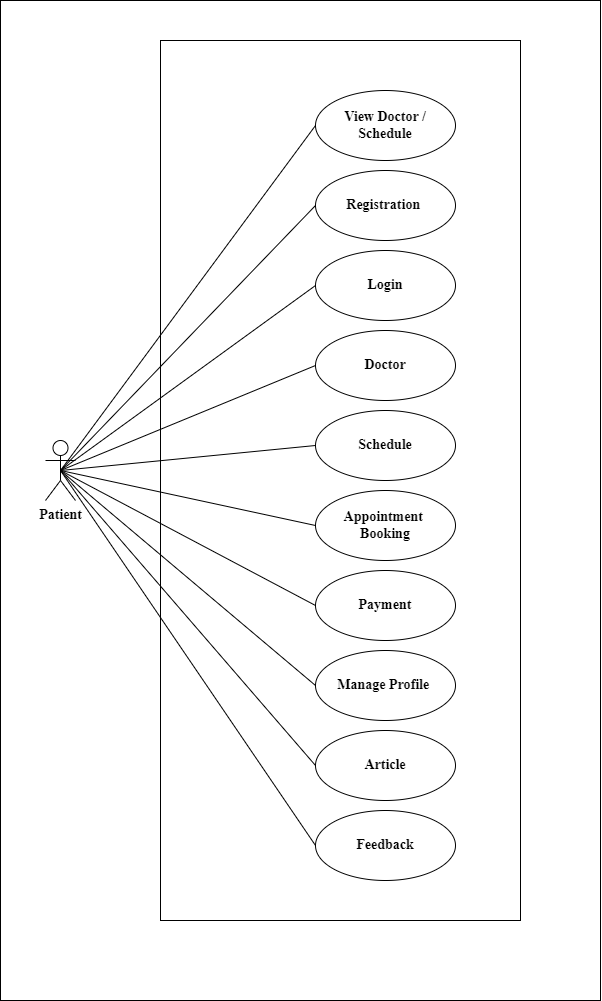

The diagram above was exported from draw.io. Its source (the exported page's mxGraphModel, read from the mxfile embedded in the PNG):
<mxGraphModel dx="3240" dy="1473" grid="1" gridSize="10" guides="1" tooltips="1" connect="1" arrows="1" fold="1" page="1" pageScale="1" pageWidth="850" pageHeight="1100" background="#FFFFFF" math="0" shadow="0">
  <root>
    <mxCell id="0" />
    <mxCell id="1" parent="0" />
    <mxCell id="cSaEsALt6V0efnoZzsNI-58" value="Patient" style="shape=umlActor;verticalLabelPosition=bottom;verticalAlign=top;html=1;fontStyle=1;fontSize=14;fontFamily=Times New Roman;" parent="1" vertex="1">
      <mxGeometry x="-675" y="520" width="30" height="60" as="geometry" />
    </mxCell>
    <mxCell id="cSaEsALt6V0efnoZzsNI-67" value="Registration&amp;nbsp;" style="ellipse;whiteSpace=wrap;html=1;fontStyle=1;fontSize=14;fontFamily=Times New Roman;" parent="1" vertex="1">
      <mxGeometry x="-405" y="250" width="140" height="70" as="geometry" />
    </mxCell>
    <mxCell id="cSaEsALt6V0efnoZzsNI-68" value="Login" style="ellipse;whiteSpace=wrap;html=1;fontStyle=1;fontSize=14;fontFamily=Times New Roman;" parent="1" vertex="1">
      <mxGeometry x="-405" y="330" width="140" height="70" as="geometry" />
    </mxCell>
    <mxCell id="cSaEsALt6V0efnoZzsNI-69" value="Schedule" style="ellipse;whiteSpace=wrap;html=1;fontStyle=1;fontSize=14;fontFamily=Times New Roman;" parent="1" vertex="1">
      <mxGeometry x="-405" y="490" width="140" height="70" as="geometry" />
    </mxCell>
    <mxCell id="cSaEsALt6V0efnoZzsNI-70" value="Appointment&amp;nbsp;&lt;br&gt;Booking" style="ellipse;whiteSpace=wrap;html=1;fontStyle=1;fontSize=14;fontFamily=Times New Roman;" parent="1" vertex="1">
      <mxGeometry x="-405" y="570" width="140" height="70" as="geometry" />
    </mxCell>
    <mxCell id="cSaEsALt6V0efnoZzsNI-72" value="Manage Profile&amp;nbsp;" style="ellipse;whiteSpace=wrap;html=1;fontStyle=1;fontSize=14;fontFamily=Times New Roman;" parent="1" vertex="1">
      <mxGeometry x="-405" y="730" width="140" height="70" as="geometry" />
    </mxCell>
    <mxCell id="cSaEsALt6V0efnoZzsNI-73" value="Feedback" style="ellipse;whiteSpace=wrap;html=1;fontStyle=1;fontSize=14;fontFamily=Times New Roman;" parent="1" vertex="1">
      <mxGeometry x="-405" y="890" width="140" height="70" as="geometry" />
    </mxCell>
    <mxCell id="cSaEsALt6V0efnoZzsNI-77" value="" style="endArrow=none;html=1;rounded=0;exitX=0.5;exitY=0.5;exitDx=0;exitDy=0;exitPerimeter=0;entryX=0;entryY=0.5;entryDx=0;entryDy=0;fontStyle=1;fontSize=14;fontFamily=Times New Roman;" parent="1" source="cSaEsALt6V0efnoZzsNI-58" target="cSaEsALt6V0efnoZzsNI-67" edge="1">
      <mxGeometry width="50" height="50" relative="1" as="geometry">
        <mxPoint x="-650" y="560" as="sourcePoint" />
        <mxPoint x="-395" y="215" as="targetPoint" />
      </mxGeometry>
    </mxCell>
    <mxCell id="cSaEsALt6V0efnoZzsNI-78" value="" style="endArrow=none;html=1;rounded=0;exitX=0.5;exitY=0.5;exitDx=0;exitDy=0;exitPerimeter=0;entryX=0;entryY=0.5;entryDx=0;entryDy=0;fontStyle=1;fontSize=14;fontFamily=Times New Roman;" parent="1" source="cSaEsALt6V0efnoZzsNI-58" target="cSaEsALt6V0efnoZzsNI-68" edge="1">
      <mxGeometry width="50" height="50" relative="1" as="geometry">
        <mxPoint x="-640" y="570" as="sourcePoint" />
        <mxPoint x="-395" y="315" as="targetPoint" />
      </mxGeometry>
    </mxCell>
    <mxCell id="cSaEsALt6V0efnoZzsNI-79" value="" style="endArrow=none;html=1;rounded=0;exitX=0.5;exitY=0.5;exitDx=0;exitDy=0;exitPerimeter=0;entryX=0;entryY=0.5;entryDx=0;entryDy=0;fontStyle=1;fontSize=14;fontFamily=Times New Roman;" parent="1" source="cSaEsALt6V0efnoZzsNI-58" target="cSaEsALt6V0efnoZzsNI-69" edge="1">
      <mxGeometry width="50" height="50" relative="1" as="geometry">
        <mxPoint x="-630" y="580" as="sourcePoint" />
        <mxPoint x="-395" y="415" as="targetPoint" />
      </mxGeometry>
    </mxCell>
    <mxCell id="cSaEsALt6V0efnoZzsNI-80" value="" style="endArrow=none;html=1;rounded=0;exitX=0.5;exitY=0.5;exitDx=0;exitDy=0;exitPerimeter=0;entryX=0;entryY=0.5;entryDx=0;entryDy=0;fontStyle=1;fontSize=14;fontFamily=Times New Roman;" parent="1" source="cSaEsALt6V0efnoZzsNI-58" target="cSaEsALt6V0efnoZzsNI-70" edge="1">
      <mxGeometry width="50" height="50" relative="1" as="geometry">
        <mxPoint x="-620" y="590" as="sourcePoint" />
        <mxPoint x="-395" y="515" as="targetPoint" />
      </mxGeometry>
    </mxCell>
    <mxCell id="cSaEsALt6V0efnoZzsNI-82" value="" style="endArrow=none;html=1;rounded=0;exitX=0.5;exitY=0.5;exitDx=0;exitDy=0;exitPerimeter=0;entryX=0;entryY=0.5;entryDx=0;entryDy=0;fontStyle=1;fontSize=14;fontFamily=Times New Roman;" parent="1" source="cSaEsALt6V0efnoZzsNI-58" target="cSaEsALt6V0efnoZzsNI-72" edge="1">
      <mxGeometry width="50" height="50" relative="1" as="geometry">
        <mxPoint x="-600" y="610" as="sourcePoint" />
        <mxPoint x="-395" y="714" as="targetPoint" />
      </mxGeometry>
    </mxCell>
    <mxCell id="cSaEsALt6V0efnoZzsNI-83" value="" style="endArrow=none;html=1;rounded=0;exitX=0.5;exitY=0.5;exitDx=0;exitDy=0;exitPerimeter=0;entryX=0;entryY=0.5;entryDx=0;entryDy=0;fontStyle=1;fontSize=14;fontFamily=Times New Roman;" parent="1" source="cSaEsALt6V0efnoZzsNI-58" target="cSaEsALt6V0efnoZzsNI-73" edge="1">
      <mxGeometry width="50" height="50" relative="1" as="geometry">
        <mxPoint x="-590" y="620" as="sourcePoint" />
        <mxPoint x="-395" y="815" as="targetPoint" />
      </mxGeometry>
    </mxCell>
    <mxCell id="cSaEsALt6V0efnoZzsNI-84" value="" style="rounded=0;whiteSpace=wrap;html=1;fillColor=none;fontStyle=1;fontSize=14;fontFamily=Times New Roman;" parent="1" vertex="1">
      <mxGeometry x="-560" y="120" width="360" height="880" as="geometry" />
    </mxCell>
    <mxCell id="cSaEsALt6V0efnoZzsNI-85" value="" style="rounded=0;whiteSpace=wrap;html=1;fillColor=none;fontStyle=1;fontSize=14;fontFamily=Times New Roman;" parent="1" vertex="1">
      <mxGeometry x="-720" y="80" width="600" height="1000" as="geometry" />
    </mxCell>
    <mxCell id="Db4FDbcibkmXEX3OM5KP-1" value="Doctor" style="ellipse;whiteSpace=wrap;html=1;fontStyle=1;fontSize=14;fontFamily=Times New Roman;" parent="1" vertex="1">
      <mxGeometry x="-405" y="410" width="140" height="70" as="geometry" />
    </mxCell>
    <mxCell id="Db4FDbcibkmXEX3OM5KP-3" value="" style="endArrow=none;html=1;rounded=0;exitX=0.5;exitY=0.5;exitDx=0;exitDy=0;exitPerimeter=0;entryX=0;entryY=0.5;entryDx=0;entryDy=0;fontStyle=1;fontSize=14;fontFamily=Times New Roman;" parent="1" source="cSaEsALt6V0efnoZzsNI-58" target="Db4FDbcibkmXEX3OM5KP-1" edge="1">
      <mxGeometry width="50" height="50" relative="1" as="geometry">
        <mxPoint x="-650" y="560" as="sourcePoint" />
        <mxPoint x="-395" y="425" as="targetPoint" />
      </mxGeometry>
    </mxCell>
    <mxCell id="u2Nib2_E0K_9ntkD4yOX-1" value="View Doctor / Schedule" style="ellipse;whiteSpace=wrap;html=1;fontStyle=1;fontSize=14;fontFamily=Times New Roman;" parent="1" vertex="1">
      <mxGeometry x="-405" y="170" width="140" height="70" as="geometry" />
    </mxCell>
    <mxCell id="u2Nib2_E0K_9ntkD4yOX-2" value="Payment" style="ellipse;whiteSpace=wrap;html=1;fontStyle=1;fontSize=14;fontFamily=Times New Roman;" parent="1" vertex="1">
      <mxGeometry x="-405" y="650" width="140" height="70" as="geometry" />
    </mxCell>
    <mxCell id="u2Nib2_E0K_9ntkD4yOX-3" value="" style="endArrow=none;html=1;rounded=0;exitX=0.5;exitY=0.5;exitDx=0;exitDy=0;exitPerimeter=0;entryX=0;entryY=0.5;entryDx=0;entryDy=0;fontStyle=1;fontSize=14;fontFamily=Times New Roman;" parent="1" source="cSaEsALt6V0efnoZzsNI-58" target="u2Nib2_E0K_9ntkD4yOX-1" edge="1">
      <mxGeometry width="50" height="50" relative="1" as="geometry">
        <mxPoint x="-650" y="560" as="sourcePoint" />
        <mxPoint x="-395" y="295" as="targetPoint" />
      </mxGeometry>
    </mxCell>
    <mxCell id="u2Nib2_E0K_9ntkD4yOX-4" value="" style="endArrow=none;html=1;rounded=0;exitX=0.5;exitY=0.5;exitDx=0;exitDy=0;exitPerimeter=0;entryX=0;entryY=0.5;entryDx=0;entryDy=0;fontStyle=1;fontSize=14;fontFamily=Times New Roman;" parent="1" source="cSaEsALt6V0efnoZzsNI-58" target="u2Nib2_E0K_9ntkD4yOX-2" edge="1">
      <mxGeometry width="50" height="50" relative="1" as="geometry">
        <mxPoint x="-650" y="560" as="sourcePoint" />
        <mxPoint x="-395" y="775" as="targetPoint" />
      </mxGeometry>
    </mxCell>
    <mxCell id="XOO4PJHYaLP-3cEHQSUS-1" value="Article" style="ellipse;whiteSpace=wrap;html=1;fontStyle=1;fontSize=14;fontFamily=Times New Roman;" vertex="1" parent="1">
      <mxGeometry x="-405" y="810" width="140" height="70" as="geometry" />
    </mxCell>
    <mxCell id="XOO4PJHYaLP-3cEHQSUS-2" value="" style="endArrow=none;html=1;rounded=0;exitX=0.5;exitY=0.5;exitDx=0;exitDy=0;exitPerimeter=0;entryX=0;entryY=0.5;entryDx=0;entryDy=0;fontStyle=1;fontSize=14;fontFamily=Times New Roman;" edge="1" parent="1" source="cSaEsALt6V0efnoZzsNI-58" target="XOO4PJHYaLP-3cEHQSUS-1">
      <mxGeometry width="50" height="50" relative="1" as="geometry">
        <mxPoint x="-650" y="560" as="sourcePoint" />
        <mxPoint x="-395" y="935" as="targetPoint" />
      </mxGeometry>
    </mxCell>
  </root>
</mxGraphModel>